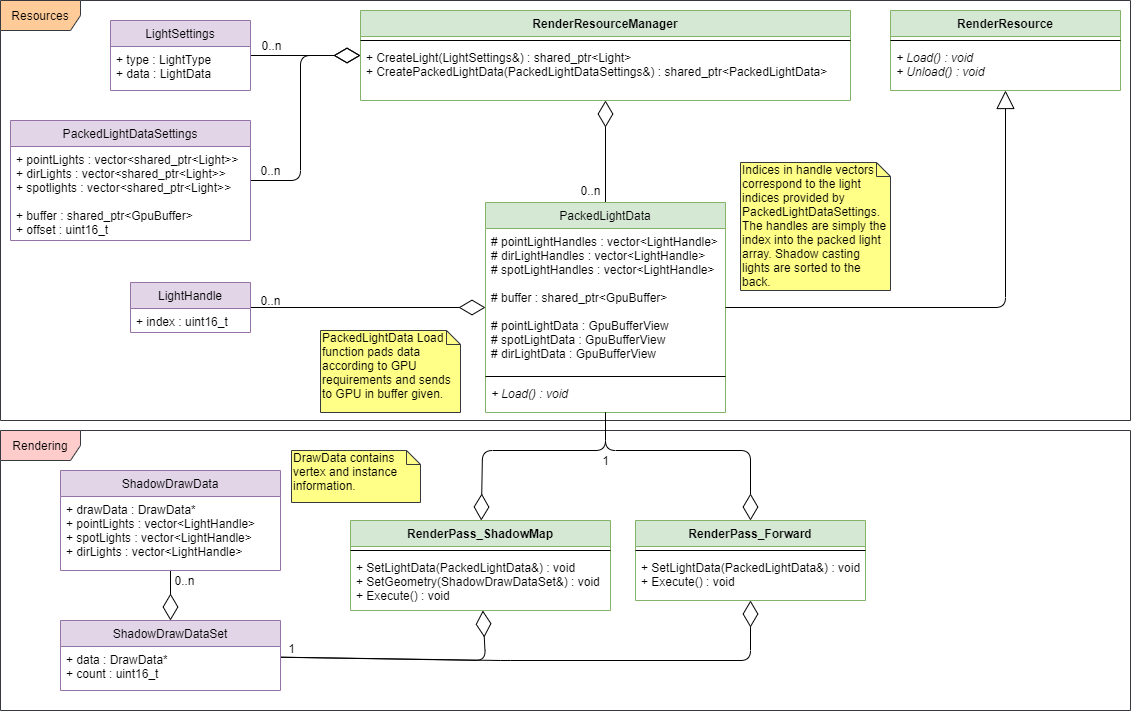

The diagram above was exported from draw.io. Its source (the exported page's mxGraphModel, read from the mxfile embedded in the PNG):
<mxGraphModel dx="2568" dy="985" grid="1" gridSize="10" guides="1" tooltips="1" connect="1" arrows="1" fold="1" page="1" pageScale="1" pageWidth="850" pageHeight="1100" math="0" shadow="0">
  <root>
    <mxCell id="0" />
    <mxCell id="1" parent="0" />
    <mxCell id="fziWoV5pvZe7OmOIPMRt-57" value="Rendering" style="shape=umlFrame;whiteSpace=wrap;html=1;width=80;height=30;fillColor=#ffcccc;strokeColor=#36393d;" vertex="1" parent="1">
      <mxGeometry x="-210" y="460" width="1130" height="280" as="geometry" />
    </mxCell>
    <mxCell id="fziWoV5pvZe7OmOIPMRt-56" value="Resources" style="shape=umlFrame;whiteSpace=wrap;html=1;width=80;height=30;fillColor=#ffcc99;strokeColor=#36393d;" vertex="1" parent="1">
      <mxGeometry x="-210" y="30" width="1130" height="420" as="geometry" />
    </mxCell>
    <mxCell id="fziWoV5pvZe7OmOIPMRt-21" value="" style="endArrow=diamondThin;endFill=0;endSize=24;html=1;" edge="1" parent="1" source="fziWoV5pvZe7OmOIPMRt-5" target="fziWoV5pvZe7OmOIPMRt-1">
      <mxGeometry width="160" relative="1" as="geometry">
        <mxPoint x="200" y="380" as="sourcePoint" />
        <mxPoint x="310" y="400" as="targetPoint" />
      </mxGeometry>
    </mxCell>
    <mxCell id="fziWoV5pvZe7OmOIPMRt-22" value="" style="endArrow=diamondThin;endFill=0;endSize=24;html=1;" edge="1" parent="1" source="fziWoV5pvZe7OmOIPMRt-19" target="fziWoV5pvZe7OmOIPMRt-5">
      <mxGeometry width="160" relative="1" as="geometry">
        <mxPoint x="770" y="410" as="sourcePoint" />
        <mxPoint x="880" y="430" as="targetPoint" />
      </mxGeometry>
    </mxCell>
    <mxCell id="fziWoV5pvZe7OmOIPMRt-23" value="" style="endArrow=diamondThin;endFill=0;endSize=24;html=1;" edge="1" parent="1" source="fziWoV5pvZe7OmOIPMRt-17" target="fziWoV5pvZe7OmOIPMRt-1">
      <mxGeometry width="160" relative="1" as="geometry">
        <mxPoint x="450" y="660" as="sourcePoint" />
        <mxPoint x="560" y="680" as="targetPoint" />
      </mxGeometry>
    </mxCell>
    <mxCell id="fziWoV5pvZe7OmOIPMRt-24" value="" style="endArrow=diamondThin;endFill=0;endSize=24;html=1;" edge="1" parent="1" source="fziWoV5pvZe7OmOIPMRt-13" target="fziWoV5pvZe7OmOIPMRt-1">
      <mxGeometry width="160" relative="1" as="geometry">
        <mxPoint x="460" y="670" as="sourcePoint" />
        <mxPoint x="570" y="690" as="targetPoint" />
        <Array as="points">
          <mxPoint x="90" y="210" />
          <mxPoint x="90" y="85" />
        </Array>
      </mxGeometry>
    </mxCell>
    <mxCell id="fziWoV5pvZe7OmOIPMRt-13" value="PackedLightDataSettings" style="swimlane;fontStyle=0;childLayout=stackLayout;horizontal=1;startSize=26;fillColor=#e1d5e7;horizontalStack=0;resizeParent=1;resizeParentMax=0;resizeLast=0;collapsible=1;marginBottom=0;strokeColor=#9673a6;" vertex="1" parent="1">
      <mxGeometry x="-200" y="150" width="240" height="120" as="geometry" />
    </mxCell>
    <mxCell id="fziWoV5pvZe7OmOIPMRt-14" value="+ pointLights : vector&lt;shared_ptr&lt;Light&gt;&gt;&#10;+ dirLights : vector&lt;shared_ptr&lt;Light&gt;&gt;&#10;+ spotlights : vector&lt;shared_ptr&lt;Light&gt;&gt;&#10;&#10;+ buffer : shared_ptr&lt;GpuBuffer&gt;&#10;+ offset : uint16_t" style="text;strokeColor=none;fillColor=none;align=left;verticalAlign=top;spacingLeft=4;spacingRight=4;overflow=hidden;rotatable=0;points=[[0,0.5],[1,0.5]];portConstraint=eastwest;" vertex="1" parent="fziWoV5pvZe7OmOIPMRt-13">
      <mxGeometry y="26" width="240" height="94" as="geometry" />
    </mxCell>
    <mxCell id="fziWoV5pvZe7OmOIPMRt-17" value="LightSettings" style="swimlane;fontStyle=0;childLayout=stackLayout;horizontal=1;startSize=26;fillColor=#e1d5e7;horizontalStack=0;resizeParent=1;resizeParentMax=0;resizeLast=0;collapsible=1;marginBottom=0;strokeColor=#9673a6;" vertex="1" parent="1">
      <mxGeometry x="-100" y="50" width="140" height="70" as="geometry" />
    </mxCell>
    <mxCell id="fziWoV5pvZe7OmOIPMRt-18" value="+ type : LightType&#10;+ data : LightData" style="text;strokeColor=none;fillColor=none;align=left;verticalAlign=top;spacingLeft=4;spacingRight=4;overflow=hidden;rotatable=0;points=[[0,0.5],[1,0.5]];portConstraint=eastwest;" vertex="1" parent="fziWoV5pvZe7OmOIPMRt-17">
      <mxGeometry y="26" width="140" height="44" as="geometry" />
    </mxCell>
    <mxCell id="fziWoV5pvZe7OmOIPMRt-1" value="RenderResourceManager" style="swimlane;fontStyle=1;align=center;verticalAlign=top;childLayout=stackLayout;horizontal=1;startSize=26;horizontalStack=0;resizeParent=1;resizeParentMax=0;resizeLast=0;collapsible=1;marginBottom=0;fillColor=#d5e8d4;strokeColor=#82b366;" vertex="1" parent="1">
      <mxGeometry x="150" y="40" width="490" height="90" as="geometry" />
    </mxCell>
    <mxCell id="fziWoV5pvZe7OmOIPMRt-3" value="" style="line;strokeWidth=1;fillColor=none;align=left;verticalAlign=middle;spacingTop=-1;spacingLeft=3;spacingRight=3;rotatable=0;labelPosition=right;points=[];portConstraint=eastwest;" vertex="1" parent="fziWoV5pvZe7OmOIPMRt-1">
      <mxGeometry y="26" width="490" height="8" as="geometry" />
    </mxCell>
    <mxCell id="fziWoV5pvZe7OmOIPMRt-4" value="+ CreateLight(LightSettings&amp;) : shared_ptr&lt;Light&gt;&#10;+ CreatePackedLightData(PackedLightDataSettings&amp;) : shared_ptr&lt;PackedLightData&gt;" style="text;strokeColor=none;fillColor=none;align=left;verticalAlign=top;spacingLeft=4;spacingRight=4;overflow=hidden;rotatable=0;points=[[0,0.5],[1,0.5]];portConstraint=eastwest;" vertex="1" parent="fziWoV5pvZe7OmOIPMRt-1">
      <mxGeometry y="34" width="490" height="56" as="geometry" />
    </mxCell>
    <mxCell id="fziWoV5pvZe7OmOIPMRt-26" value="0..n" style="text;html=1;align=center;verticalAlign=middle;resizable=0;points=[];autosize=1;" vertex="1" parent="1">
      <mxGeometry x="41" y="65" width="40" height="20" as="geometry" />
    </mxCell>
    <mxCell id="fziWoV5pvZe7OmOIPMRt-28" value="0..n" style="text;html=1;align=center;verticalAlign=middle;resizable=0;points=[];autosize=1;" vertex="1" parent="1">
      <mxGeometry x="40" y="320" width="40" height="20" as="geometry" />
    </mxCell>
    <mxCell id="fziWoV5pvZe7OmOIPMRt-29" value="0..n" style="text;html=1;align=center;verticalAlign=middle;resizable=0;points=[];autosize=1;" vertex="1" parent="1">
      <mxGeometry x="40" y="190" width="40" height="20" as="geometry" />
    </mxCell>
    <mxCell id="fziWoV5pvZe7OmOIPMRt-19" value="LightHandle" style="swimlane;fontStyle=0;childLayout=stackLayout;horizontal=1;startSize=26;fillColor=#e1d5e7;horizontalStack=0;resizeParent=1;resizeParentMax=0;resizeLast=0;collapsible=1;marginBottom=0;strokeColor=#9673a6;" vertex="1" parent="1">
      <mxGeometry x="-80" y="312" width="120" height="50" as="geometry" />
    </mxCell>
    <mxCell id="fziWoV5pvZe7OmOIPMRt-20" value="+ index : uint16_t" style="text;strokeColor=none;fillColor=none;align=left;verticalAlign=top;spacingLeft=4;spacingRight=4;overflow=hidden;rotatable=0;points=[[0,0.5],[1,0.5]];portConstraint=eastwest;" vertex="1" parent="fziWoV5pvZe7OmOIPMRt-19">
      <mxGeometry y="26" width="120" height="24" as="geometry" />
    </mxCell>
    <mxCell id="fziWoV5pvZe7OmOIPMRt-5" value="PackedLightData" style="swimlane;fontStyle=0;childLayout=stackLayout;horizontal=1;startSize=26;fillColor=#d5e8d4;horizontalStack=0;resizeParent=1;resizeParentMax=0;resizeLast=0;collapsible=1;marginBottom=0;strokeColor=#82b366;" vertex="1" parent="1">
      <mxGeometry x="275" y="232" width="240" height="210" as="geometry" />
    </mxCell>
    <mxCell id="fziWoV5pvZe7OmOIPMRt-8" value="# pointLightHandles : vector&lt;LightHandle&gt;&#10;# dirLightHandles : vector&lt;LightHandle&gt;&#10;# spotLightHandles : vector&lt;LightHandle&gt;&#10;&#10;# buffer : shared_ptr&lt;GpuBuffer&gt;&#10;&#10;# pointLightData : GpuBufferView&#10;# spotLightData : GpuBufferView&#10;# dirLightData : GpuBufferView&#10;" style="text;strokeColor=none;fillColor=none;align=left;verticalAlign=top;spacingLeft=4;spacingRight=4;overflow=hidden;rotatable=0;points=[[0,0.5],[1,0.5]];portConstraint=eastwest;" vertex="1" parent="fziWoV5pvZe7OmOIPMRt-5">
      <mxGeometry y="26" width="240" height="144" as="geometry" />
    </mxCell>
    <mxCell id="fziWoV5pvZe7OmOIPMRt-37" value="" style="line;strokeWidth=1;fillColor=none;align=left;verticalAlign=middle;spacingTop=-1;spacingLeft=3;spacingRight=3;rotatable=0;labelPosition=right;points=[];portConstraint=eastwest;" vertex="1" parent="fziWoV5pvZe7OmOIPMRt-5">
      <mxGeometry y="170" width="240" height="8" as="geometry" />
    </mxCell>
    <mxCell id="fziWoV5pvZe7OmOIPMRt-38" value="+ Load() : void" style="text;strokeColor=none;fillColor=none;align=left;verticalAlign=top;spacingLeft=4;spacingRight=4;overflow=hidden;rotatable=0;points=[[0,0.5],[1,0.5]];portConstraint=eastwest;fontStyle=2" vertex="1" parent="fziWoV5pvZe7OmOIPMRt-5">
      <mxGeometry y="178" width="240" height="32" as="geometry" />
    </mxCell>
    <mxCell id="fziWoV5pvZe7OmOIPMRt-43" value="" style="endArrow=block;endSize=16;endFill=0;html=1;" edge="1" parent="1" source="fziWoV5pvZe7OmOIPMRt-5" target="fziWoV5pvZe7OmOIPMRt-40">
      <mxGeometry width="160" relative="1" as="geometry">
        <mxPoint x="560" y="290" as="sourcePoint" />
        <mxPoint x="720" y="290" as="targetPoint" />
        <Array as="points">
          <mxPoint x="795" y="337" />
        </Array>
      </mxGeometry>
    </mxCell>
    <mxCell id="fziWoV5pvZe7OmOIPMRt-40" value="RenderResource" style="swimlane;fontStyle=1;align=center;verticalAlign=top;childLayout=stackLayout;horizontal=1;startSize=26;horizontalStack=0;resizeParent=1;resizeParentMax=0;resizeLast=0;collapsible=1;marginBottom=0;fillColor=#d5e8d4;strokeColor=#82b366;" vertex="1" parent="1">
      <mxGeometry x="680" y="40" width="230" height="80" as="geometry" />
    </mxCell>
    <mxCell id="fziWoV5pvZe7OmOIPMRt-41" value="" style="line;strokeWidth=1;fillColor=none;align=left;verticalAlign=middle;spacingTop=-1;spacingLeft=3;spacingRight=3;rotatable=0;labelPosition=right;points=[];portConstraint=eastwest;" vertex="1" parent="fziWoV5pvZe7OmOIPMRt-40">
      <mxGeometry y="26" width="230" height="8" as="geometry" />
    </mxCell>
    <mxCell id="fziWoV5pvZe7OmOIPMRt-42" value="+ Load() : void&#10;+ Unload() : void" style="text;strokeColor=none;fillColor=none;align=left;verticalAlign=top;spacingLeft=4;spacingRight=4;overflow=hidden;rotatable=0;points=[[0,0.5],[1,0.5]];portConstraint=eastwest;fontStyle=2" vertex="1" parent="fziWoV5pvZe7OmOIPMRt-40">
      <mxGeometry y="34" width="230" height="46" as="geometry" />
    </mxCell>
    <mxCell id="fziWoV5pvZe7OmOIPMRt-45" value="0..n" style="text;html=1;align=center;verticalAlign=middle;resizable=0;points=[];autosize=1;" vertex="1" parent="1">
      <mxGeometry x="360" y="210" width="40" height="20" as="geometry" />
    </mxCell>
    <mxCell id="fziWoV5pvZe7OmOIPMRt-46" value="PackedLightData Load function pads data according to GPU requirements and sends to GPU in buffer given." style="shape=note;whiteSpace=wrap;html=1;size=14;verticalAlign=top;align=left;spacingTop=-6;fillColor=#ffff88;strokeColor=#36393d;" vertex="1" parent="1">
      <mxGeometry x="110" y="360" width="140" height="82" as="geometry" />
    </mxCell>
    <mxCell id="fziWoV5pvZe7OmOIPMRt-58" value="" style="endArrow=diamondThin;endFill=0;endSize=24;html=1;" edge="1" parent="1" source="fziWoV5pvZe7OmOIPMRt-5" target="fziWoV5pvZe7OmOIPMRt-34">
      <mxGeometry width="160" relative="1" as="geometry">
        <mxPoint x="405" y="242" as="sourcePoint" />
        <mxPoint x="405" y="140" as="targetPoint" />
        <Array as="points">
          <mxPoint x="395" y="480" />
          <mxPoint x="540" y="480" />
        </Array>
      </mxGeometry>
    </mxCell>
    <mxCell id="fziWoV5pvZe7OmOIPMRt-59" value="" style="endArrow=diamondThin;endFill=0;endSize=24;html=1;" edge="1" parent="1" source="fziWoV5pvZe7OmOIPMRt-5" target="fziWoV5pvZe7OmOIPMRt-30">
      <mxGeometry width="160" relative="1" as="geometry">
        <mxPoint x="415" y="252" as="sourcePoint" />
        <mxPoint x="415" y="150" as="targetPoint" />
        <Array as="points">
          <mxPoint x="395" y="480" />
          <mxPoint x="272" y="480" />
        </Array>
      </mxGeometry>
    </mxCell>
    <mxCell id="fziWoV5pvZe7OmOIPMRt-61" value="1" style="text;html=1;align=center;verticalAlign=middle;resizable=0;points=[];autosize=1;" vertex="1" parent="1">
      <mxGeometry x="385" y="480" width="20" height="20" as="geometry" />
    </mxCell>
    <mxCell id="fziWoV5pvZe7OmOIPMRt-69" value="" style="endArrow=diamondThin;endFill=0;endSize=24;html=1;" edge="1" parent="1" source="fziWoV5pvZe7OmOIPMRt-65" target="fziWoV5pvZe7OmOIPMRt-30">
      <mxGeometry width="160" relative="1" as="geometry">
        <mxPoint x="288" y="690" as="sourcePoint" />
        <mxPoint x="340" y="670" as="targetPoint" />
        <Array as="points">
          <mxPoint x="275" y="690" />
        </Array>
      </mxGeometry>
    </mxCell>
    <mxCell id="fziWoV5pvZe7OmOIPMRt-70" value="" style="endArrow=diamondThin;endFill=0;endSize=24;html=1;" edge="1" parent="1" source="fziWoV5pvZe7OmOIPMRt-65" target="fziWoV5pvZe7OmOIPMRt-34">
      <mxGeometry width="160" relative="1" as="geometry">
        <mxPoint x="298" y="700" as="sourcePoint" />
        <mxPoint x="288.52631578947376" y="650" as="targetPoint" />
        <Array as="points">
          <mxPoint x="290" y="690" />
          <mxPoint x="540" y="690" />
        </Array>
      </mxGeometry>
    </mxCell>
    <mxCell id="fziWoV5pvZe7OmOIPMRt-71" value="" style="endArrow=diamondThin;endFill=0;endSize=24;html=1;" edge="1" parent="1" source="fziWoV5pvZe7OmOIPMRt-63" target="fziWoV5pvZe7OmOIPMRt-65">
      <mxGeometry width="160" relative="1" as="geometry">
        <mxPoint x="308" y="710" as="sourcePoint" />
        <mxPoint x="298.52631578947376" y="660" as="targetPoint" />
      </mxGeometry>
    </mxCell>
    <mxCell id="fziWoV5pvZe7OmOIPMRt-72" value="0..n" style="text;html=1;align=center;verticalAlign=middle;resizable=0;points=[];autosize=1;" vertex="1" parent="1">
      <mxGeometry x="-46" y="600" width="40" height="20" as="geometry" />
    </mxCell>
    <mxCell id="fziWoV5pvZe7OmOIPMRt-73" value="1" style="text;html=1;align=center;verticalAlign=middle;resizable=0;points=[];autosize=1;" vertex="1" parent="1">
      <mxGeometry x="71" y="668" width="20" height="20" as="geometry" />
    </mxCell>
    <mxCell id="fziWoV5pvZe7OmOIPMRt-30" value="RenderPass_ShadowMap" style="swimlane;fontStyle=1;align=center;verticalAlign=top;childLayout=stackLayout;horizontal=1;startSize=26;horizontalStack=0;resizeParent=1;resizeParentMax=0;resizeLast=0;collapsible=1;marginBottom=0;fillColor=#d5e8d4;strokeColor=#82b366;" vertex="1" parent="1">
      <mxGeometry x="140" y="550" width="260" height="90" as="geometry" />
    </mxCell>
    <mxCell id="fziWoV5pvZe7OmOIPMRt-31" value="" style="line;strokeWidth=1;fillColor=none;align=left;verticalAlign=middle;spacingTop=-1;spacingLeft=3;spacingRight=3;rotatable=0;labelPosition=right;points=[];portConstraint=eastwest;" vertex="1" parent="fziWoV5pvZe7OmOIPMRt-30">
      <mxGeometry y="26" width="260" height="8" as="geometry" />
    </mxCell>
    <mxCell id="fziWoV5pvZe7OmOIPMRt-32" value="+ SetLightData(PackedLightData&amp;) : void&#10;+ SetGeometry(ShadowDrawDataSet&amp;) : void&#10;+ Execute() : void" style="text;strokeColor=none;fillColor=none;align=left;verticalAlign=top;spacingLeft=4;spacingRight=4;overflow=hidden;rotatable=0;points=[[0,0.5],[1,0.5]];portConstraint=eastwest;" vertex="1" parent="fziWoV5pvZe7OmOIPMRt-30">
      <mxGeometry y="34" width="260" height="56" as="geometry" />
    </mxCell>
    <mxCell id="fziWoV5pvZe7OmOIPMRt-34" value="RenderPass_Forward" style="swimlane;fontStyle=1;align=center;verticalAlign=top;childLayout=stackLayout;horizontal=1;startSize=26;horizontalStack=0;resizeParent=1;resizeParentMax=0;resizeLast=0;collapsible=1;marginBottom=0;fillColor=#d5e8d4;strokeColor=#82b366;" vertex="1" parent="1">
      <mxGeometry x="425" y="550" width="230" height="80" as="geometry" />
    </mxCell>
    <mxCell id="fziWoV5pvZe7OmOIPMRt-35" value="" style="line;strokeWidth=1;fillColor=none;align=left;verticalAlign=middle;spacingTop=-1;spacingLeft=3;spacingRight=3;rotatable=0;labelPosition=right;points=[];portConstraint=eastwest;" vertex="1" parent="fziWoV5pvZe7OmOIPMRt-34">
      <mxGeometry y="26" width="230" height="8" as="geometry" />
    </mxCell>
    <mxCell id="fziWoV5pvZe7OmOIPMRt-36" value="+ SetLightData(PackedLightData&amp;) : void&#10;+ Execute() : void" style="text;strokeColor=none;fillColor=none;align=left;verticalAlign=top;spacingLeft=4;spacingRight=4;overflow=hidden;rotatable=0;points=[[0,0.5],[1,0.5]];portConstraint=eastwest;" vertex="1" parent="fziWoV5pvZe7OmOIPMRt-34">
      <mxGeometry y="34" width="230" height="46" as="geometry" />
    </mxCell>
    <mxCell id="fziWoV5pvZe7OmOIPMRt-65" value="ShadowDrawDataSet" style="swimlane;fontStyle=0;childLayout=stackLayout;horizontal=1;startSize=26;fillColor=#e1d5e7;horizontalStack=0;resizeParent=1;resizeParentMax=0;resizeLast=0;collapsible=1;marginBottom=0;strokeColor=#9673a6;" vertex="1" parent="1">
      <mxGeometry x="-150" y="650" width="220" height="70" as="geometry" />
    </mxCell>
    <mxCell id="fziWoV5pvZe7OmOIPMRt-66" value="+ data : DrawData*&#10;+ count : uint16_t" style="text;strokeColor=none;fillColor=none;align=left;verticalAlign=top;spacingLeft=4;spacingRight=4;overflow=hidden;rotatable=0;points=[[0,0.5],[1,0.5]];portConstraint=eastwest;" vertex="1" parent="fziWoV5pvZe7OmOIPMRt-65">
      <mxGeometry y="26" width="220" height="44" as="geometry" />
    </mxCell>
    <mxCell id="fziWoV5pvZe7OmOIPMRt-63" value="ShadowDrawData" style="swimlane;fontStyle=0;childLayout=stackLayout;horizontal=1;startSize=26;fillColor=#e1d5e7;horizontalStack=0;resizeParent=1;resizeParentMax=0;resizeLast=0;collapsible=1;marginBottom=0;strokeColor=#9673a6;" vertex="1" parent="1">
      <mxGeometry x="-150" y="500" width="220" height="100" as="geometry" />
    </mxCell>
    <mxCell id="fziWoV5pvZe7OmOIPMRt-64" value="+ drawData : DrawData*&#10;+ pointLights : vector&lt;LightHandle&gt;&#10;+ spotLights : vector&lt;LightHandle&gt;&#10;+ dirLights : vector&lt;LightHandle&gt;" style="text;strokeColor=none;fillColor=none;align=left;verticalAlign=top;spacingLeft=4;spacingRight=4;overflow=hidden;rotatable=0;points=[[0,0.5],[1,0.5]];portConstraint=eastwest;" vertex="1" parent="fziWoV5pvZe7OmOIPMRt-63">
      <mxGeometry y="26" width="220" height="74" as="geometry" />
    </mxCell>
    <mxCell id="fziWoV5pvZe7OmOIPMRt-74" value="Indices in handle vectors correspond to the light indices provided by PackedLightDataSettings. The handles are simply the index into the packed light array. Shadow casting lights are sorted to the back." style="shape=note;whiteSpace=wrap;html=1;size=14;verticalAlign=top;align=left;spacingTop=-6;fillColor=#ffff88;strokeColor=#36393d;" vertex="1" parent="1">
      <mxGeometry x="530" y="192" width="150" height="128" as="geometry" />
    </mxCell>
    <mxCell id="fziWoV5pvZe7OmOIPMRt-75" value="DrawData contains vertex and instance information." style="shape=note;whiteSpace=wrap;html=1;size=14;verticalAlign=top;align=left;spacingTop=-6;fillColor=#ffff88;strokeColor=#36393d;" vertex="1" parent="1">
      <mxGeometry x="81" y="480" width="129" height="52" as="geometry" />
    </mxCell>
  </root>
</mxGraphModel>